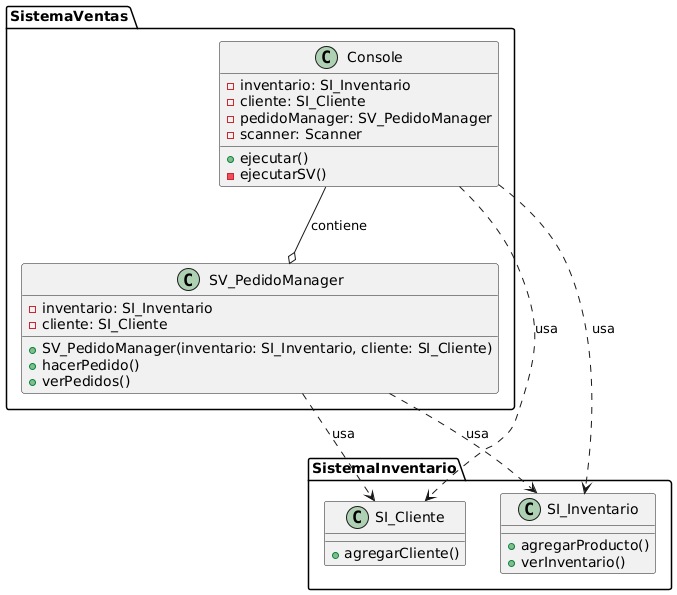

The diagram above was rendered by PlantUML. Its source (embedded in the PNG):
@startuml
package SistemaVentas {
  class Console {
    - inventario: SI_Inventario
    - cliente: SI_Cliente
    - pedidoManager: SV_PedidoManager
    - scanner: Scanner
    + ejecutar()
    - ejecutarSV()
  }

  class SV_PedidoManager {
    - inventario: SI_Inventario
    - cliente: SI_Cliente
    + SV_PedidoManager(inventario: SI_Inventario, cliente: SI_Cliente)
    + hacerPedido()
    + verPedidos()
  }
}

package SistemaInventario {
  class SI_Cliente {
    + agregarCliente()
  }
  class SI_Inventario {
    + agregarProducto()
    + verInventario()
  }
}

Console ..> SI_Inventario : usa
Console ..> SI_Cliente : usa
Console --o SV_PedidoManager : contiene
SV_PedidoManager ..> SI_Inventario : usa
SV_PedidoManager ..> SI_Cliente : usa
@enduml